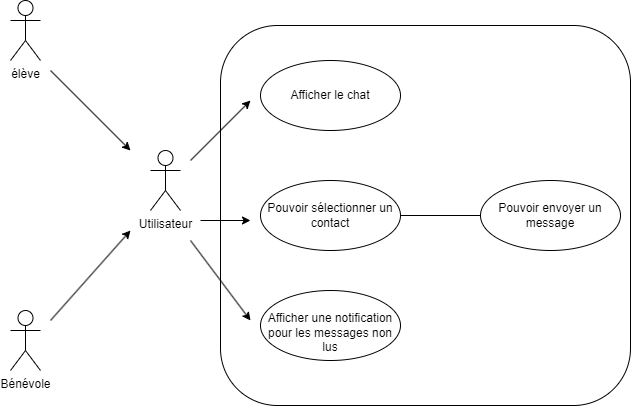

The diagram above was exported from draw.io. Its source (the exported page's mxGraphModel, read from the mxfile embedded in the PNG):
<mxGraphModel dx="2074" dy="1098" grid="1" gridSize="10" guides="1" tooltips="1" connect="1" arrows="1" fold="1" page="1" pageScale="1" pageWidth="827" pageHeight="1169" math="0" shadow="0">
  <root>
    <mxCell id="0" />
    <mxCell id="1" parent="0" />
    <mxCell id="bfWB-N7ciXilTXEZEYPT-1" value="Utilisateur" style="shape=umlActor;verticalLabelPosition=bottom;verticalAlign=top;html=1;" vertex="1" parent="1">
      <mxGeometry x="290" y="520" width="30" height="60" as="geometry" />
    </mxCell>
    <mxCell id="bfWB-N7ciXilTXEZEYPT-2" value="élève" style="shape=umlActor;verticalLabelPosition=bottom;verticalAlign=top;html=1;" vertex="1" parent="1">
      <mxGeometry x="150" y="370" width="30" height="60" as="geometry" />
    </mxCell>
    <mxCell id="bfWB-N7ciXilTXEZEYPT-3" value="Bénévole" style="shape=umlActor;verticalLabelPosition=bottom;verticalAlign=top;html=1;" vertex="1" parent="1">
      <mxGeometry x="150" y="680" width="30" height="60" as="geometry" />
    </mxCell>
    <mxCell id="bfWB-N7ciXilTXEZEYPT-4" value="" style="endArrow=classic;html=1;rounded=0;" edge="1" parent="1">
      <mxGeometry width="50" height="50" relative="1" as="geometry">
        <mxPoint x="190" y="690" as="sourcePoint" />
        <mxPoint x="270" y="600" as="targetPoint" />
      </mxGeometry>
    </mxCell>
    <mxCell id="bfWB-N7ciXilTXEZEYPT-5" value="" style="endArrow=classic;html=1;rounded=0;" edge="1" parent="1">
      <mxGeometry width="50" height="50" relative="1" as="geometry">
        <mxPoint x="190" y="440" as="sourcePoint" />
        <mxPoint x="270" y="520" as="targetPoint" />
      </mxGeometry>
    </mxCell>
    <mxCell id="bfWB-N7ciXilTXEZEYPT-6" value="" style="rounded=1;whiteSpace=wrap;html=1;fillColor=default;" vertex="1" parent="1">
      <mxGeometry x="360" y="395" width="410" height="380" as="geometry" />
    </mxCell>
    <mxCell id="bfWB-N7ciXilTXEZEYPT-7" value="Afficher le chat" style="ellipse;whiteSpace=wrap;html=1;" vertex="1" parent="1">
      <mxGeometry x="400" y="430" width="140" height="70" as="geometry" />
    </mxCell>
    <mxCell id="bfWB-N7ciXilTXEZEYPT-8" value="Pouvoir sélectionner un contact" style="ellipse;whiteSpace=wrap;html=1;" vertex="1" parent="1">
      <mxGeometry x="400" y="550" width="140" height="70" as="geometry" />
    </mxCell>
    <mxCell id="bfWB-N7ciXilTXEZEYPT-9" value="&lt;div&gt;&lt;br&gt;&lt;/div&gt;Afficher une notification pour les messages non lus" style="ellipse;whiteSpace=wrap;html=1;" vertex="1" parent="1">
      <mxGeometry x="400" y="660" width="140" height="70" as="geometry" />
    </mxCell>
    <mxCell id="bfWB-N7ciXilTXEZEYPT-10" value="Pouvoir envoyer un message" style="ellipse;whiteSpace=wrap;html=1;" vertex="1" parent="1">
      <mxGeometry x="620" y="550" width="140" height="70" as="geometry" />
    </mxCell>
    <mxCell id="bfWB-N7ciXilTXEZEYPT-11" value="" style="endArrow=none;html=1;rounded=0;entryX=0;entryY=0.5;entryDx=0;entryDy=0;exitX=1;exitY=0.5;exitDx=0;exitDy=0;" edge="1" parent="1" source="bfWB-N7ciXilTXEZEYPT-8" target="bfWB-N7ciXilTXEZEYPT-10">
      <mxGeometry width="50" height="50" relative="1" as="geometry">
        <mxPoint x="350" y="640" as="sourcePoint" />
        <mxPoint x="400" y="590" as="targetPoint" />
      </mxGeometry>
    </mxCell>
    <mxCell id="bfWB-N7ciXilTXEZEYPT-12" value="" style="endArrow=classic;html=1;rounded=0;" edge="1" parent="1">
      <mxGeometry width="50" height="50" relative="1" as="geometry">
        <mxPoint x="340" y="590" as="sourcePoint" />
        <mxPoint x="390" y="590" as="targetPoint" />
      </mxGeometry>
    </mxCell>
    <mxCell id="bfWB-N7ciXilTXEZEYPT-13" value="" style="endArrow=classic;html=1;rounded=0;" edge="1" parent="1">
      <mxGeometry width="50" height="50" relative="1" as="geometry">
        <mxPoint x="330" y="530" as="sourcePoint" />
        <mxPoint x="390" y="470" as="targetPoint" />
      </mxGeometry>
    </mxCell>
    <mxCell id="bfWB-N7ciXilTXEZEYPT-14" value="" style="endArrow=classic;html=1;rounded=0;" edge="1" parent="1">
      <mxGeometry width="50" height="50" relative="1" as="geometry">
        <mxPoint x="330" y="610" as="sourcePoint" />
        <mxPoint x="390" y="690" as="targetPoint" />
      </mxGeometry>
    </mxCell>
  </root>
</mxGraphModel>